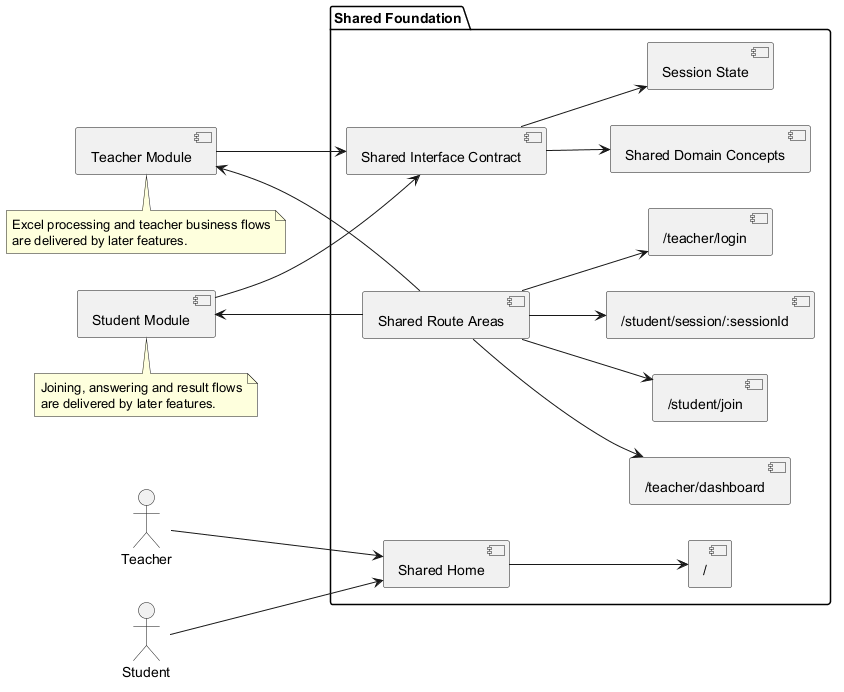

The diagram above was rendered by PlantUML. Its source (embedded in the PNG):
@startuml
left to right direction
actor Teacher
actor Student
package "Shared Foundation" {
  [Shared Home]
  [Shared Route Areas]
  [/] as HomeRoute
  [/teacher/login] as TeacherLoginRoute
  [/teacher/dashboard] as TeacherDashboardRoute
  [/student/join] as StudentJoinRoute
  [/student/session/:sessionId] as StudentSessionRoute
  [Session State]
  [Shared Domain Concepts]
  [Shared Interface Contract]
}
[Teacher Module] as TeacherModule
[Student Module] as StudentModule
Teacher --> [Shared Home]
Student --> [Shared Home]
[Shared Home] --> HomeRoute
[Shared Route Areas] --> TeacherLoginRoute
[Shared Route Areas] --> TeacherDashboardRoute
[Shared Route Areas] --> StudentJoinRoute
[Shared Route Areas] --> StudentSessionRoute
[Shared Route Areas] --> TeacherModule
[Shared Route Areas] --> StudentModule
TeacherModule --> [Shared Interface Contract]
StudentModule --> [Shared Interface Contract]
[Shared Interface Contract] --> [Session State]
[Shared Interface Contract] --> [Shared Domain Concepts]
note bottom of TeacherModule
Excel processing and teacher business flows
are delivered by later features.
end note
note bottom of StudentModule
Joining, answering and result flows
are delivered by later features.
end note
@enduml